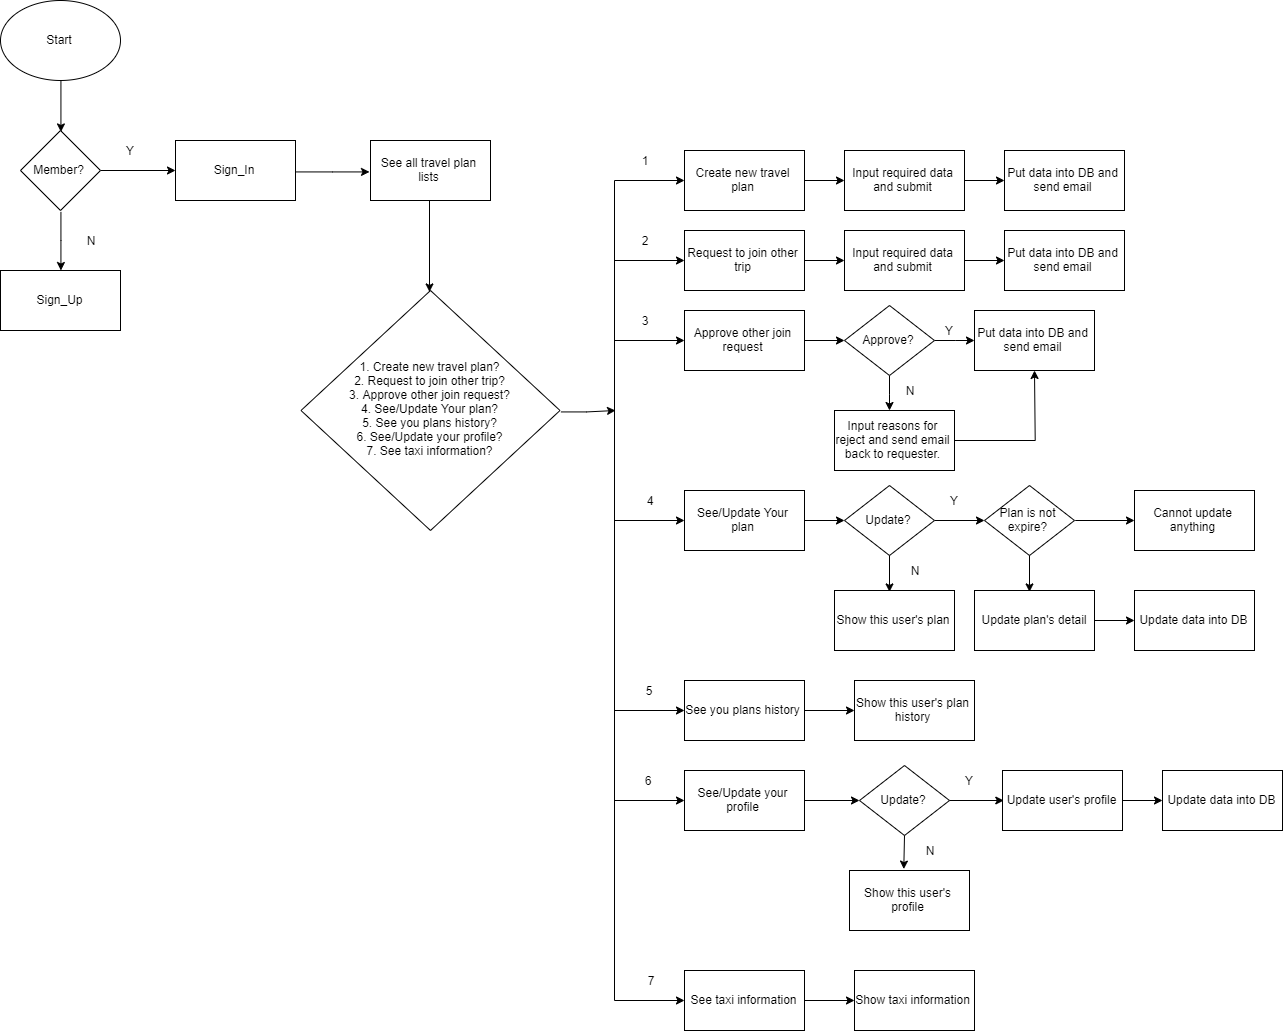

The diagram above was exported from draw.io. Its source (the exported page's mxGraphModel, read from the mxfile embedded in the PNG):
<mxGraphModel dx="2571" dy="1380" grid="1" gridSize="10" guides="1" tooltips="1" connect="1" arrows="1" fold="1" page="1" pageScale="1" pageWidth="2336" pageHeight="1654" math="0" shadow="0">
  <root>
    <mxCell id="0" />
    <mxCell id="1" parent="0" />
    <mxCell id="z_WBww8AUCv8V1pd8UeI-7" style="edgeStyle=orthogonalEdgeStyle;rounded=0;orthogonalLoop=1;jettySize=auto;html=1;exitX=0.5;exitY=1;exitDx=0;exitDy=0;entryX=0.5;entryY=0;entryDx=0;entryDy=0;" edge="1" parent="1" source="z_WBww8AUCv8V1pd8UeI-1" target="z_WBww8AUCv8V1pd8UeI-2">
      <mxGeometry relative="1" as="geometry" />
    </mxCell>
    <mxCell id="z_WBww8AUCv8V1pd8UeI-1" value="Start" style="ellipse;whiteSpace=wrap;html=1;" vertex="1" parent="1">
      <mxGeometry x="340" y="340" width="120" height="80" as="geometry" />
    </mxCell>
    <mxCell id="z_WBww8AUCv8V1pd8UeI-4" style="edgeStyle=orthogonalEdgeStyle;rounded=0;orthogonalLoop=1;jettySize=auto;html=1;exitX=0.5;exitY=1;exitDx=0;exitDy=0;" edge="1" parent="1" source="z_WBww8AUCv8V1pd8UeI-2" target="z_WBww8AUCv8V1pd8UeI-5">
      <mxGeometry relative="1" as="geometry">
        <mxPoint x="400" y="590" as="targetPoint" />
      </mxGeometry>
    </mxCell>
    <mxCell id="z_WBww8AUCv8V1pd8UeI-96" value="" style="edgeStyle=orthogonalEdgeStyle;rounded=0;orthogonalLoop=1;jettySize=auto;html=1;" edge="1" parent="1" source="z_WBww8AUCv8V1pd8UeI-2" target="z_WBww8AUCv8V1pd8UeI-6">
      <mxGeometry relative="1" as="geometry" />
    </mxCell>
    <mxCell id="z_WBww8AUCv8V1pd8UeI-2" value="Member?" style="rhombus;whiteSpace=wrap;html=1;" vertex="1" parent="1">
      <mxGeometry x="360" y="470" width="80" height="80" as="geometry" />
    </mxCell>
    <mxCell id="z_WBww8AUCv8V1pd8UeI-5" value="Sign_Up" style="rounded=0;whiteSpace=wrap;html=1;" vertex="1" parent="1">
      <mxGeometry x="340" y="610" width="120" height="60" as="geometry" />
    </mxCell>
    <mxCell id="z_WBww8AUCv8V1pd8UeI-9" value="" style="edgeStyle=orthogonalEdgeStyle;rounded=0;orthogonalLoop=1;jettySize=auto;html=1;entryX=0;entryY=0.5;entryDx=0;entryDy=0;" edge="1" parent="1" source="z_WBww8AUCv8V1pd8UeI-6" target="z_WBww8AUCv8V1pd8UeI-12">
      <mxGeometry relative="1" as="geometry">
        <mxPoint x="710" y="500" as="targetPoint" />
      </mxGeometry>
    </mxCell>
    <mxCell id="z_WBww8AUCv8V1pd8UeI-6" value="Sign_In" style="rounded=0;whiteSpace=wrap;html=1;" vertex="1" parent="1">
      <mxGeometry x="515" y="480" width="120" height="60" as="geometry" />
    </mxCell>
    <mxCell id="z_WBww8AUCv8V1pd8UeI-14" style="edgeStyle=orthogonalEdgeStyle;rounded=0;orthogonalLoop=1;jettySize=auto;html=1;exitX=1;exitY=0.5;exitDx=0;exitDy=0;" edge="1" parent="1" source="z_WBww8AUCv8V1pd8UeI-10">
      <mxGeometry relative="1" as="geometry">
        <mxPoint x="955" y="750" as="targetPoint" />
      </mxGeometry>
    </mxCell>
    <mxCell id="z_WBww8AUCv8V1pd8UeI-10" value="1. Create new travel plan?&lt;br&gt;2. Request to join other trip?&lt;br&gt;3. Approve other join request?&lt;br&gt;4. See/Update Your plan?&lt;br&gt;5. See you plans history?&lt;br&gt;6. See/Update your profile?&lt;br&gt;7. See taxi information?" style="rhombus;whiteSpace=wrap;html=1;" vertex="1" parent="1">
      <mxGeometry x="640.5" y="630" width="259" height="240" as="geometry" />
    </mxCell>
    <mxCell id="z_WBww8AUCv8V1pd8UeI-13" style="edgeStyle=orthogonalEdgeStyle;rounded=0;orthogonalLoop=1;jettySize=auto;html=1;exitX=0.5;exitY=1;exitDx=0;exitDy=0;entryX=0.5;entryY=0;entryDx=0;entryDy=0;" edge="1" parent="1" source="z_WBww8AUCv8V1pd8UeI-12" target="z_WBww8AUCv8V1pd8UeI-10">
      <mxGeometry relative="1" as="geometry">
        <mxPoint x="733" y="530" as="sourcePoint" />
        <mxPoint x="770" y="630" as="targetPoint" />
      </mxGeometry>
    </mxCell>
    <mxCell id="z_WBww8AUCv8V1pd8UeI-12" value="See all travel plan lists" style="rounded=0;whiteSpace=wrap;html=1;" vertex="1" parent="1">
      <mxGeometry x="710" y="480" width="120" height="60" as="geometry" />
    </mxCell>
    <mxCell id="z_WBww8AUCv8V1pd8UeI-15" value="" style="endArrow=none;html=1;" edge="1" parent="1">
      <mxGeometry width="50" height="50" relative="1" as="geometry">
        <mxPoint x="954" y="1340" as="sourcePoint" />
        <mxPoint x="954" y="520" as="targetPoint" />
        <Array as="points" />
      </mxGeometry>
    </mxCell>
    <mxCell id="z_WBww8AUCv8V1pd8UeI-17" value="" style="endArrow=classic;html=1;" edge="1" parent="1" target="z_WBww8AUCv8V1pd8UeI-18">
      <mxGeometry width="50" height="50" relative="1" as="geometry">
        <mxPoint x="954" y="520" as="sourcePoint" />
        <mxPoint x="1044" y="520" as="targetPoint" />
      </mxGeometry>
    </mxCell>
    <mxCell id="z_WBww8AUCv8V1pd8UeI-21" value="" style="edgeStyle=orthogonalEdgeStyle;rounded=0;orthogonalLoop=1;jettySize=auto;html=1;" edge="1" parent="1" source="z_WBww8AUCv8V1pd8UeI-18" target="z_WBww8AUCv8V1pd8UeI-20">
      <mxGeometry relative="1" as="geometry" />
    </mxCell>
    <mxCell id="z_WBww8AUCv8V1pd8UeI-18" value="Create new travel plan" style="rounded=0;whiteSpace=wrap;html=1;" vertex="1" parent="1">
      <mxGeometry x="1024" y="490" width="120" height="60" as="geometry" />
    </mxCell>
    <mxCell id="z_WBww8AUCv8V1pd8UeI-20" value="Input required data and submit" style="rounded=0;whiteSpace=wrap;html=1;" vertex="1" parent="1">
      <mxGeometry x="1184" y="490" width="120" height="60" as="geometry" />
    </mxCell>
    <mxCell id="z_WBww8AUCv8V1pd8UeI-22" value="" style="endArrow=classic;html=1;" edge="1" parent="1" target="z_WBww8AUCv8V1pd8UeI-23">
      <mxGeometry width="50" height="50" relative="1" as="geometry">
        <mxPoint x="954" y="600" as="sourcePoint" />
        <mxPoint x="1024" y="600" as="targetPoint" />
      </mxGeometry>
    </mxCell>
    <mxCell id="z_WBww8AUCv8V1pd8UeI-26" value="" style="edgeStyle=orthogonalEdgeStyle;rounded=0;orthogonalLoop=1;jettySize=auto;html=1;" edge="1" parent="1" source="z_WBww8AUCv8V1pd8UeI-23" target="z_WBww8AUCv8V1pd8UeI-25">
      <mxGeometry relative="1" as="geometry" />
    </mxCell>
    <mxCell id="z_WBww8AUCv8V1pd8UeI-23" value="&lt;span style=&quot;white-space: normal&quot;&gt;Request to join other trip&lt;/span&gt;" style="rounded=0;whiteSpace=wrap;html=1;" vertex="1" parent="1">
      <mxGeometry x="1024" y="570" width="120" height="60" as="geometry" />
    </mxCell>
    <mxCell id="z_WBww8AUCv8V1pd8UeI-25" value="&lt;span style=&quot;white-space: normal&quot;&gt;Input required data and submit&lt;/span&gt;" style="rounded=0;whiteSpace=wrap;html=1;" vertex="1" parent="1">
      <mxGeometry x="1184" y="570" width="120" height="60" as="geometry" />
    </mxCell>
    <mxCell id="z_WBww8AUCv8V1pd8UeI-27" value="" style="endArrow=classic;html=1;" edge="1" parent="1" target="z_WBww8AUCv8V1pd8UeI-29">
      <mxGeometry width="50" height="50" relative="1" as="geometry">
        <mxPoint x="954" y="680" as="sourcePoint" />
        <mxPoint x="1024" y="680" as="targetPoint" />
      </mxGeometry>
    </mxCell>
    <mxCell id="z_WBww8AUCv8V1pd8UeI-28" value="" style="edgeStyle=orthogonalEdgeStyle;rounded=0;orthogonalLoop=1;jettySize=auto;html=1;" edge="1" parent="1" source="z_WBww8AUCv8V1pd8UeI-29">
      <mxGeometry relative="1" as="geometry">
        <mxPoint x="1184" y="680" as="targetPoint" />
      </mxGeometry>
    </mxCell>
    <mxCell id="z_WBww8AUCv8V1pd8UeI-29" value="Approve other join request" style="rounded=0;whiteSpace=wrap;html=1;" vertex="1" parent="1">
      <mxGeometry x="1024" y="650" width="120" height="60" as="geometry" />
    </mxCell>
    <mxCell id="z_WBww8AUCv8V1pd8UeI-31" value="" style="edgeStyle=orthogonalEdgeStyle;rounded=0;orthogonalLoop=1;jettySize=auto;html=1;" edge="1" parent="1" target="z_WBww8AUCv8V1pd8UeI-32">
      <mxGeometry relative="1" as="geometry">
        <mxPoint x="1304" y="520" as="sourcePoint" />
      </mxGeometry>
    </mxCell>
    <mxCell id="z_WBww8AUCv8V1pd8UeI-32" value="Put data into DB and send email" style="rounded=0;whiteSpace=wrap;html=1;" vertex="1" parent="1">
      <mxGeometry x="1344" y="490" width="120" height="60" as="geometry" />
    </mxCell>
    <mxCell id="z_WBww8AUCv8V1pd8UeI-33" value="" style="edgeStyle=orthogonalEdgeStyle;rounded=0;orthogonalLoop=1;jettySize=auto;html=1;" edge="1" parent="1" target="z_WBww8AUCv8V1pd8UeI-34">
      <mxGeometry relative="1" as="geometry">
        <mxPoint x="1304" y="600" as="sourcePoint" />
      </mxGeometry>
    </mxCell>
    <mxCell id="z_WBww8AUCv8V1pd8UeI-34" value="Put data into DB and send email" style="rounded=0;whiteSpace=wrap;html=1;" vertex="1" parent="1">
      <mxGeometry x="1344" y="570" width="120" height="60" as="geometry" />
    </mxCell>
    <mxCell id="z_WBww8AUCv8V1pd8UeI-38" value="" style="edgeStyle=orthogonalEdgeStyle;rounded=0;orthogonalLoop=1;jettySize=auto;html=1;" edge="1" parent="1" source="z_WBww8AUCv8V1pd8UeI-36">
      <mxGeometry relative="1" as="geometry">
        <mxPoint x="1314" y="680" as="targetPoint" />
      </mxGeometry>
    </mxCell>
    <mxCell id="z_WBww8AUCv8V1pd8UeI-41" value="" style="edgeStyle=orthogonalEdgeStyle;rounded=0;orthogonalLoop=1;jettySize=auto;html=1;" edge="1" parent="1" source="z_WBww8AUCv8V1pd8UeI-36">
      <mxGeometry relative="1" as="geometry">
        <mxPoint x="1229" y="750" as="targetPoint" />
      </mxGeometry>
    </mxCell>
    <mxCell id="z_WBww8AUCv8V1pd8UeI-36" value="Approve?" style="rhombus;whiteSpace=wrap;html=1;" vertex="1" parent="1">
      <mxGeometry x="1184" y="645" width="90" height="70" as="geometry" />
    </mxCell>
    <mxCell id="z_WBww8AUCv8V1pd8UeI-39" value="&lt;span style=&quot;white-space: normal&quot;&gt;Put data into DB and send email&lt;/span&gt;" style="rounded=0;whiteSpace=wrap;html=1;" vertex="1" parent="1">
      <mxGeometry x="1314" y="650" width="120" height="60" as="geometry" />
    </mxCell>
    <mxCell id="z_WBww8AUCv8V1pd8UeI-55" value="" style="edgeStyle=orthogonalEdgeStyle;rounded=0;orthogonalLoop=1;jettySize=auto;html=1;" edge="1" parent="1" source="z_WBww8AUCv8V1pd8UeI-42">
      <mxGeometry relative="1" as="geometry">
        <mxPoint x="1374" y="710" as="targetPoint" />
      </mxGeometry>
    </mxCell>
    <mxCell id="z_WBww8AUCv8V1pd8UeI-42" value="Input reasons for reject and send email back to requester." style="rounded=0;whiteSpace=wrap;html=1;" vertex="1" parent="1">
      <mxGeometry x="1174" y="750" width="120" height="60" as="geometry" />
    </mxCell>
    <mxCell id="z_WBww8AUCv8V1pd8UeI-43" value="" style="endArrow=classic;html=1;" edge="1" parent="1" target="z_WBww8AUCv8V1pd8UeI-45">
      <mxGeometry width="50" height="50" relative="1" as="geometry">
        <mxPoint x="954" y="860" as="sourcePoint" />
        <mxPoint x="1024" y="860" as="targetPoint" />
      </mxGeometry>
    </mxCell>
    <mxCell id="z_WBww8AUCv8V1pd8UeI-44" value="" style="edgeStyle=orthogonalEdgeStyle;rounded=0;orthogonalLoop=1;jettySize=auto;html=1;" edge="1" parent="1" source="z_WBww8AUCv8V1pd8UeI-45">
      <mxGeometry relative="1" as="geometry">
        <mxPoint x="1184" y="860" as="targetPoint" />
      </mxGeometry>
    </mxCell>
    <mxCell id="z_WBww8AUCv8V1pd8UeI-45" value="See/Update Your plan" style="rounded=0;whiteSpace=wrap;html=1;" vertex="1" parent="1">
      <mxGeometry x="1024" y="830" width="120" height="60" as="geometry" />
    </mxCell>
    <mxCell id="z_WBww8AUCv8V1pd8UeI-47" value="" style="edgeStyle=orthogonalEdgeStyle;rounded=0;orthogonalLoop=1;jettySize=auto;html=1;exitX=1;exitY=0.5;exitDx=0;exitDy=0;" edge="1" parent="1" target="z_WBww8AUCv8V1pd8UeI-48" source="z_WBww8AUCv8V1pd8UeI-49">
      <mxGeometry relative="1" as="geometry">
        <mxPoint x="1434" y="855" as="sourcePoint" />
      </mxGeometry>
    </mxCell>
    <mxCell id="z_WBww8AUCv8V1pd8UeI-48" value="Cannot update anything" style="rounded=0;whiteSpace=wrap;html=1;" vertex="1" parent="1">
      <mxGeometry x="1474" y="830" width="120" height="60" as="geometry" />
    </mxCell>
    <mxCell id="z_WBww8AUCv8V1pd8UeI-49" value="Plan is not expire?" style="rhombus;whiteSpace=wrap;html=1;" vertex="1" parent="1">
      <mxGeometry x="1324" y="825" width="90" height="70" as="geometry" />
    </mxCell>
    <mxCell id="z_WBww8AUCv8V1pd8UeI-52" value="" style="edgeStyle=orthogonalEdgeStyle;rounded=0;orthogonalLoop=1;jettySize=auto;html=1;" edge="1" parent="1">
      <mxGeometry relative="1" as="geometry">
        <mxPoint x="1369" y="895" as="sourcePoint" />
        <mxPoint x="1369" y="930" as="targetPoint" />
      </mxGeometry>
    </mxCell>
    <mxCell id="z_WBww8AUCv8V1pd8UeI-53" value="Update plan's detail" style="rounded=0;whiteSpace=wrap;html=1;" vertex="1" parent="1">
      <mxGeometry x="1314" y="930" width="120" height="60" as="geometry" />
    </mxCell>
    <mxCell id="z_WBww8AUCv8V1pd8UeI-56" value="" style="endArrow=classic;html=1;" edge="1" parent="1" target="z_WBww8AUCv8V1pd8UeI-57">
      <mxGeometry width="50" height="50" relative="1" as="geometry">
        <mxPoint x="954" y="1050" as="sourcePoint" />
        <mxPoint x="1024" y="1050" as="targetPoint" />
      </mxGeometry>
    </mxCell>
    <mxCell id="z_WBww8AUCv8V1pd8UeI-59" value="" style="edgeStyle=orthogonalEdgeStyle;rounded=0;orthogonalLoop=1;jettySize=auto;html=1;" edge="1" parent="1" source="z_WBww8AUCv8V1pd8UeI-57" target="z_WBww8AUCv8V1pd8UeI-58">
      <mxGeometry relative="1" as="geometry" />
    </mxCell>
    <mxCell id="z_WBww8AUCv8V1pd8UeI-57" value="See you plans history" style="rounded=0;whiteSpace=wrap;html=1;" vertex="1" parent="1">
      <mxGeometry x="1024" y="1020" width="120" height="60" as="geometry" />
    </mxCell>
    <mxCell id="z_WBww8AUCv8V1pd8UeI-58" value="Show this user's plan history" style="rounded=0;whiteSpace=wrap;html=1;" vertex="1" parent="1">
      <mxGeometry x="1194" y="1020" width="120" height="60" as="geometry" />
    </mxCell>
    <mxCell id="z_WBww8AUCv8V1pd8UeI-60" value="" style="endArrow=classic;html=1;" edge="1" parent="1" target="z_WBww8AUCv8V1pd8UeI-61">
      <mxGeometry width="50" height="50" relative="1" as="geometry">
        <mxPoint x="954" y="1140" as="sourcePoint" />
        <mxPoint x="1024" y="1140" as="targetPoint" />
      </mxGeometry>
    </mxCell>
    <mxCell id="z_WBww8AUCv8V1pd8UeI-61" value="See/Update your profile" style="rounded=0;whiteSpace=wrap;html=1;" vertex="1" parent="1">
      <mxGeometry x="1024" y="1110" width="120" height="60" as="geometry" />
    </mxCell>
    <mxCell id="z_WBww8AUCv8V1pd8UeI-62" value="" style="edgeStyle=orthogonalEdgeStyle;rounded=0;orthogonalLoop=1;jettySize=auto;html=1;" edge="1" parent="1">
      <mxGeometry relative="1" as="geometry">
        <mxPoint x="1144" y="1140" as="sourcePoint" />
        <mxPoint x="1199" y="1140" as="targetPoint" />
      </mxGeometry>
    </mxCell>
    <mxCell id="z_WBww8AUCv8V1pd8UeI-64" value="Update?" style="rhombus;whiteSpace=wrap;html=1;" vertex="1" parent="1">
      <mxGeometry x="1199" y="1105" width="90" height="70" as="geometry" />
    </mxCell>
    <mxCell id="z_WBww8AUCv8V1pd8UeI-66" value="" style="edgeStyle=orthogonalEdgeStyle;rounded=0;orthogonalLoop=1;jettySize=auto;html=1;" edge="1" parent="1" source="z_WBww8AUCv8V1pd8UeI-65" target="z_WBww8AUCv8V1pd8UeI-49">
      <mxGeometry relative="1" as="geometry" />
    </mxCell>
    <mxCell id="z_WBww8AUCv8V1pd8UeI-65" value="Update?" style="rhombus;whiteSpace=wrap;html=1;" vertex="1" parent="1">
      <mxGeometry x="1184" y="825" width="90" height="70" as="geometry" />
    </mxCell>
    <mxCell id="z_WBww8AUCv8V1pd8UeI-67" value="" style="edgeStyle=orthogonalEdgeStyle;rounded=0;orthogonalLoop=1;jettySize=auto;html=1;" edge="1" parent="1">
      <mxGeometry relative="1" as="geometry">
        <mxPoint x="1229" y="895" as="sourcePoint" />
        <mxPoint x="1229" y="930" as="targetPoint" />
      </mxGeometry>
    </mxCell>
    <mxCell id="z_WBww8AUCv8V1pd8UeI-68" value="Show this user's plan" style="rounded=0;whiteSpace=wrap;html=1;" vertex="1" parent="1">
      <mxGeometry x="1174" y="930" width="120" height="60" as="geometry" />
    </mxCell>
    <mxCell id="z_WBww8AUCv8V1pd8UeI-70" value="" style="edgeStyle=orthogonalEdgeStyle;rounded=0;orthogonalLoop=1;jettySize=auto;html=1;entryX=0.017;entryY=0.5;entryDx=0;entryDy=0;entryPerimeter=0;" edge="1" parent="1" target="z_WBww8AUCv8V1pd8UeI-71">
      <mxGeometry relative="1" as="geometry">
        <mxPoint x="1289" y="1140" as="sourcePoint" />
        <mxPoint x="1339" y="1140" as="targetPoint" />
      </mxGeometry>
    </mxCell>
    <mxCell id="z_WBww8AUCv8V1pd8UeI-71" value="Update user's profile" style="rounded=0;whiteSpace=wrap;html=1;" vertex="1" parent="1">
      <mxGeometry x="1342" y="1110" width="120" height="60" as="geometry" />
    </mxCell>
    <mxCell id="z_WBww8AUCv8V1pd8UeI-72" value="" style="edgeStyle=orthogonalEdgeStyle;rounded=0;orthogonalLoop=1;jettySize=auto;html=1;" edge="1" parent="1">
      <mxGeometry relative="1" as="geometry">
        <mxPoint x="1434" y="960" as="sourcePoint" />
        <mxPoint x="1474" y="960" as="targetPoint" />
      </mxGeometry>
    </mxCell>
    <mxCell id="z_WBww8AUCv8V1pd8UeI-73" value="&lt;span style=&quot;white-space: normal&quot;&gt;Update data into DB&lt;/span&gt;" style="rounded=0;whiteSpace=wrap;html=1;" vertex="1" parent="1">
      <mxGeometry x="1474" y="930" width="120" height="60" as="geometry" />
    </mxCell>
    <mxCell id="z_WBww8AUCv8V1pd8UeI-77" value="" style="edgeStyle=orthogonalEdgeStyle;rounded=0;orthogonalLoop=1;jettySize=auto;html=1;" edge="1" parent="1">
      <mxGeometry relative="1" as="geometry">
        <mxPoint x="1462" y="1140" as="sourcePoint" />
        <mxPoint x="1502" y="1140" as="targetPoint" />
      </mxGeometry>
    </mxCell>
    <mxCell id="z_WBww8AUCv8V1pd8UeI-78" value="&lt;span style=&quot;white-space: normal&quot;&gt;Update data into DB&lt;/span&gt;" style="rounded=0;whiteSpace=wrap;html=1;" vertex="1" parent="1">
      <mxGeometry x="1502" y="1110" width="120" height="60" as="geometry" />
    </mxCell>
    <mxCell id="z_WBww8AUCv8V1pd8UeI-79" value="" style="endArrow=classic;html=1;" edge="1" parent="1" target="z_WBww8AUCv8V1pd8UeI-80">
      <mxGeometry width="50" height="50" relative="1" as="geometry">
        <mxPoint x="954" y="1340" as="sourcePoint" />
        <mxPoint x="1024" y="1340" as="targetPoint" />
      </mxGeometry>
    </mxCell>
    <mxCell id="z_WBww8AUCv8V1pd8UeI-80" value="See taxi information" style="rounded=0;whiteSpace=wrap;html=1;" vertex="1" parent="1">
      <mxGeometry x="1024" y="1310" width="120" height="60" as="geometry" />
    </mxCell>
    <mxCell id="z_WBww8AUCv8V1pd8UeI-81" value="" style="edgeStyle=orthogonalEdgeStyle;rounded=0;orthogonalLoop=1;jettySize=auto;html=1;" edge="1" parent="1" target="z_WBww8AUCv8V1pd8UeI-82">
      <mxGeometry relative="1" as="geometry">
        <mxPoint x="1144" y="1340" as="sourcePoint" />
      </mxGeometry>
    </mxCell>
    <mxCell id="z_WBww8AUCv8V1pd8UeI-82" value="Show taxi information" style="rounded=0;whiteSpace=wrap;html=1;" vertex="1" parent="1">
      <mxGeometry x="1194" y="1310" width="120" height="60" as="geometry" />
    </mxCell>
    <mxCell id="z_WBww8AUCv8V1pd8UeI-84" value="" style="edgeStyle=orthogonalEdgeStyle;rounded=0;orthogonalLoop=1;jettySize=auto;html=1;" edge="1" parent="1">
      <mxGeometry relative="1" as="geometry">
        <mxPoint x="1244" y="1175" as="sourcePoint" />
        <mxPoint x="1244" y="1210" as="targetPoint" />
      </mxGeometry>
    </mxCell>
    <mxCell id="z_WBww8AUCv8V1pd8UeI-85" value="Show this user's profile" style="rounded=0;whiteSpace=wrap;html=1;" vertex="1" parent="1">
      <mxGeometry x="1189" y="1210" width="120" height="60" as="geometry" />
    </mxCell>
    <mxCell id="z_WBww8AUCv8V1pd8UeI-86" value="Y" style="text;html=1;strokeColor=none;fillColor=none;align=center;verticalAlign=middle;whiteSpace=wrap;rounded=0;" vertex="1" parent="1">
      <mxGeometry x="1289" y="1110" width="40" height="20" as="geometry" />
    </mxCell>
    <mxCell id="z_WBww8AUCv8V1pd8UeI-87" value="N" style="text;html=1;strokeColor=none;fillColor=none;align=center;verticalAlign=middle;whiteSpace=wrap;rounded=0;" vertex="1" parent="1">
      <mxGeometry x="1249" y="1180" width="40" height="20" as="geometry" />
    </mxCell>
    <mxCell id="z_WBww8AUCv8V1pd8UeI-88" value="Y" style="text;html=1;strokeColor=none;fillColor=none;align=center;verticalAlign=middle;whiteSpace=wrap;rounded=0;" vertex="1" parent="1">
      <mxGeometry x="1274" y="830" width="40" height="20" as="geometry" />
    </mxCell>
    <mxCell id="z_WBww8AUCv8V1pd8UeI-89" value="N" style="text;html=1;strokeColor=none;fillColor=none;align=center;verticalAlign=middle;whiteSpace=wrap;rounded=0;" vertex="1" parent="1">
      <mxGeometry x="1234" y="900" width="40" height="20" as="geometry" />
    </mxCell>
    <mxCell id="z_WBww8AUCv8V1pd8UeI-90" value="&lt;span style=&quot;font-weight: normal&quot;&gt;Y&lt;/span&gt;" style="text;html=1;strokeColor=none;fillColor=none;align=center;verticalAlign=middle;whiteSpace=wrap;rounded=0;fontStyle=1" vertex="1" parent="1">
      <mxGeometry x="1269" y="660" width="40" height="20" as="geometry" />
    </mxCell>
    <mxCell id="z_WBww8AUCv8V1pd8UeI-92" value="&lt;span style=&quot;font-weight: normal&quot;&gt;N&lt;/span&gt;" style="text;html=1;strokeColor=none;fillColor=none;align=center;verticalAlign=middle;whiteSpace=wrap;rounded=0;fontStyle=1" vertex="1" parent="1">
      <mxGeometry x="1229" y="720" width="40" height="20" as="geometry" />
    </mxCell>
    <mxCell id="z_WBww8AUCv8V1pd8UeI-93" value="Y" style="text;html=1;strokeColor=none;fillColor=none;align=center;verticalAlign=middle;whiteSpace=wrap;rounded=0;" vertex="1" parent="1">
      <mxGeometry x="450" y="480" width="40" height="20" as="geometry" />
    </mxCell>
    <mxCell id="z_WBww8AUCv8V1pd8UeI-97" value="N" style="text;html=1;strokeColor=none;fillColor=none;align=center;verticalAlign=middle;whiteSpace=wrap;rounded=0;" vertex="1" parent="1">
      <mxGeometry x="410" y="570" width="40" height="20" as="geometry" />
    </mxCell>
    <mxCell id="z_WBww8AUCv8V1pd8UeI-98" value="&lt;span style=&quot;font-weight: normal&quot;&gt;1&lt;/span&gt;" style="text;html=1;strokeColor=none;fillColor=none;align=center;verticalAlign=middle;whiteSpace=wrap;rounded=0;fontStyle=1" vertex="1" parent="1">
      <mxGeometry x="964" y="490" width="40" height="20" as="geometry" />
    </mxCell>
    <mxCell id="z_WBww8AUCv8V1pd8UeI-100" value="&lt;span style=&quot;font-weight: normal&quot;&gt;2&lt;/span&gt;" style="text;html=1;strokeColor=none;fillColor=none;align=center;verticalAlign=middle;whiteSpace=wrap;rounded=0;fontStyle=1" vertex="1" parent="1">
      <mxGeometry x="964" y="570" width="40" height="20" as="geometry" />
    </mxCell>
    <mxCell id="z_WBww8AUCv8V1pd8UeI-101" value="&lt;span style=&quot;font-weight: normal&quot;&gt;3&lt;/span&gt;" style="text;html=1;strokeColor=none;fillColor=none;align=center;verticalAlign=middle;whiteSpace=wrap;rounded=0;fontStyle=1" vertex="1" parent="1">
      <mxGeometry x="964" y="650" width="40" height="20" as="geometry" />
    </mxCell>
    <mxCell id="z_WBww8AUCv8V1pd8UeI-104" value="&lt;span style=&quot;font-weight: normal&quot;&gt;4&lt;/span&gt;" style="text;html=1;strokeColor=none;fillColor=none;align=center;verticalAlign=middle;whiteSpace=wrap;rounded=0;fontStyle=1" vertex="1" parent="1">
      <mxGeometry x="969" y="830" width="40" height="20" as="geometry" />
    </mxCell>
    <mxCell id="z_WBww8AUCv8V1pd8UeI-105" value="&lt;span style=&quot;font-weight: normal&quot;&gt;5&lt;/span&gt;" style="text;html=1;strokeColor=none;fillColor=none;align=center;verticalAlign=middle;whiteSpace=wrap;rounded=0;fontStyle=1" vertex="1" parent="1">
      <mxGeometry x="968" y="1020" width="40" height="20" as="geometry" />
    </mxCell>
    <mxCell id="z_WBww8AUCv8V1pd8UeI-106" value="&lt;span style=&quot;font-weight: normal&quot;&gt;6&lt;/span&gt;" style="text;html=1;strokeColor=none;fillColor=none;align=center;verticalAlign=middle;whiteSpace=wrap;rounded=0;fontStyle=1" vertex="1" parent="1">
      <mxGeometry x="967" y="1110" width="40" height="20" as="geometry" />
    </mxCell>
    <mxCell id="z_WBww8AUCv8V1pd8UeI-107" value="&lt;span style=&quot;font-weight: normal&quot;&gt;7&lt;/span&gt;" style="text;html=1;strokeColor=none;fillColor=none;align=center;verticalAlign=middle;whiteSpace=wrap;rounded=0;fontStyle=1" vertex="1" parent="1">
      <mxGeometry x="971" y="1310" width="40" height="20" as="geometry" />
    </mxCell>
  </root>
</mxGraphModel>